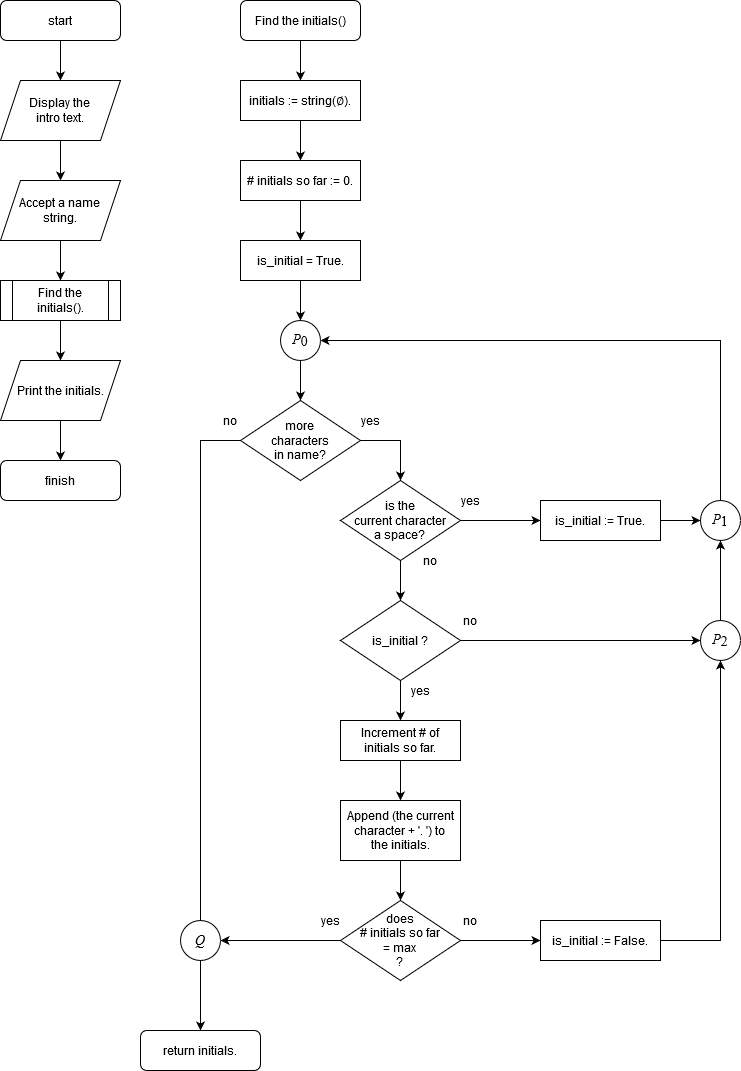

The diagram above was exported from draw.io. Its source (the exported page's mxGraphModel, read from the mxfile embedded in the PNG):
<mxGraphModel dx="868" dy="479" grid="1" gridSize="10" guides="1" tooltips="1" connect="1" arrows="1" fold="1" page="1" pageScale="1" pageWidth="827" pageHeight="1169" math="0" shadow="0">
  <root>
    <mxCell id="WIyWlLk6GJQsqaUBKTNV-0" />
    <mxCell id="WIyWlLk6GJQsqaUBKTNV-1" parent="WIyWlLk6GJQsqaUBKTNV-0" />
    <mxCell id="oxe0jOmImjitJiyji425-6" style="edgeStyle=orthogonalEdgeStyle;rounded=0;orthogonalLoop=1;jettySize=auto;html=1;entryX=0.5;entryY=0;entryDx=0;entryDy=0;" edge="1" parent="WIyWlLk6GJQsqaUBKTNV-1" source="oxe0jOmImjitJiyji425-0" target="oxe0jOmImjitJiyji425-1">
      <mxGeometry relative="1" as="geometry" />
    </mxCell>
    <mxCell id="oxe0jOmImjitJiyji425-0" value="start" style="rounded=1;whiteSpace=wrap;html=1;" vertex="1" parent="WIyWlLk6GJQsqaUBKTNV-1">
      <mxGeometry x="40" y="40" width="120" height="40" as="geometry" />
    </mxCell>
    <mxCell id="oxe0jOmImjitJiyji425-7" style="edgeStyle=orthogonalEdgeStyle;rounded=0;orthogonalLoop=1;jettySize=auto;html=1;entryX=0.5;entryY=0;entryDx=0;entryDy=0;" edge="1" parent="WIyWlLk6GJQsqaUBKTNV-1" source="oxe0jOmImjitJiyji425-1" target="oxe0jOmImjitJiyji425-2">
      <mxGeometry relative="1" as="geometry" />
    </mxCell>
    <mxCell id="oxe0jOmImjitJiyji425-1" value="Display the&lt;br&gt;&lt;div&gt;intro text.&lt;/div&gt;" style="shape=parallelogram;perimeter=parallelogramPerimeter;whiteSpace=wrap;html=1;fixedSize=1;" vertex="1" parent="WIyWlLk6GJQsqaUBKTNV-1">
      <mxGeometry x="40" y="120" width="120" height="60" as="geometry" />
    </mxCell>
    <mxCell id="oxe0jOmImjitJiyji425-8" style="edgeStyle=orthogonalEdgeStyle;rounded=0;orthogonalLoop=1;jettySize=auto;html=1;entryX=0.5;entryY=0;entryDx=0;entryDy=0;" edge="1" parent="WIyWlLk6GJQsqaUBKTNV-1" source="oxe0jOmImjitJiyji425-2" target="oxe0jOmImjitJiyji425-3">
      <mxGeometry relative="1" as="geometry" />
    </mxCell>
    <mxCell id="oxe0jOmImjitJiyji425-2" value="Accept a name&lt;br&gt;string." style="shape=parallelogram;perimeter=parallelogramPerimeter;whiteSpace=wrap;html=1;fixedSize=1;" vertex="1" parent="WIyWlLk6GJQsqaUBKTNV-1">
      <mxGeometry x="40" y="220" width="120" height="60" as="geometry" />
    </mxCell>
    <mxCell id="oxe0jOmImjitJiyji425-9" style="edgeStyle=orthogonalEdgeStyle;rounded=0;orthogonalLoop=1;jettySize=auto;html=1;entryX=0.5;entryY=0;entryDx=0;entryDy=0;" edge="1" parent="WIyWlLk6GJQsqaUBKTNV-1" source="oxe0jOmImjitJiyji425-3" target="oxe0jOmImjitJiyji425-4">
      <mxGeometry relative="1" as="geometry" />
    </mxCell>
    <mxCell id="oxe0jOmImjitJiyji425-3" value="Find the&lt;br&gt; initials()." style="shape=process;whiteSpace=wrap;html=1;backgroundOutline=1;" vertex="1" parent="WIyWlLk6GJQsqaUBKTNV-1">
      <mxGeometry x="40" y="320" width="120" height="40" as="geometry" />
    </mxCell>
    <mxCell id="oxe0jOmImjitJiyji425-12" style="edgeStyle=orthogonalEdgeStyle;rounded=0;orthogonalLoop=1;jettySize=auto;html=1;entryX=0.5;entryY=0;entryDx=0;entryDy=0;" edge="1" parent="WIyWlLk6GJQsqaUBKTNV-1" source="oxe0jOmImjitJiyji425-4" target="oxe0jOmImjitJiyji425-5">
      <mxGeometry relative="1" as="geometry" />
    </mxCell>
    <mxCell id="oxe0jOmImjitJiyji425-4" value="Print the initials." style="shape=parallelogram;perimeter=parallelogramPerimeter;whiteSpace=wrap;html=1;fixedSize=1;" vertex="1" parent="WIyWlLk6GJQsqaUBKTNV-1">
      <mxGeometry x="40" y="400" width="120" height="60" as="geometry" />
    </mxCell>
    <mxCell id="oxe0jOmImjitJiyji425-5" value="finish" style="rounded=1;whiteSpace=wrap;html=1;" vertex="1" parent="WIyWlLk6GJQsqaUBKTNV-1">
      <mxGeometry x="40" y="500" width="120" height="40" as="geometry" />
    </mxCell>
    <mxCell id="oxe0jOmImjitJiyji425-13" style="edgeStyle=orthogonalEdgeStyle;rounded=0;orthogonalLoop=1;jettySize=auto;html=1;entryX=0.5;entryY=0;entryDx=0;entryDy=0;" edge="1" parent="WIyWlLk6GJQsqaUBKTNV-1" source="oxe0jOmImjitJiyji425-10" target="oxe0jOmImjitJiyji425-11">
      <mxGeometry relative="1" as="geometry" />
    </mxCell>
    <mxCell id="oxe0jOmImjitJiyji425-10" value="Find the initials()" style="rounded=1;whiteSpace=wrap;html=1;" vertex="1" parent="WIyWlLk6GJQsqaUBKTNV-1">
      <mxGeometry x="280" y="40" width="120" height="40" as="geometry" />
    </mxCell>
    <mxCell id="oxe0jOmImjitJiyji425-21" style="edgeStyle=orthogonalEdgeStyle;rounded=0;orthogonalLoop=1;jettySize=auto;html=1;entryX=0.5;entryY=0;entryDx=0;entryDy=0;" edge="1" parent="WIyWlLk6GJQsqaUBKTNV-1" source="oxe0jOmImjitJiyji425-11" target="oxe0jOmImjitJiyji425-20">
      <mxGeometry relative="1" as="geometry" />
    </mxCell>
    <mxCell id="oxe0jOmImjitJiyji425-11" value="initials := string(∅)." style="rounded=0;whiteSpace=wrap;html=1;" vertex="1" parent="WIyWlLk6GJQsqaUBKTNV-1">
      <mxGeometry x="280" y="120" width="120" height="40" as="geometry" />
    </mxCell>
    <mxCell id="oxe0jOmImjitJiyji425-18" style="edgeStyle=orthogonalEdgeStyle;rounded=0;orthogonalLoop=1;jettySize=auto;html=1;entryX=0.5;entryY=0;entryDx=0;entryDy=0;" edge="1" parent="WIyWlLk6GJQsqaUBKTNV-1" source="oxe0jOmImjitJiyji425-15" target="oxe0jOmImjitJiyji425-17">
      <mxGeometry relative="1" as="geometry" />
    </mxCell>
    <mxCell id="oxe0jOmImjitJiyji425-15" value="&lt;i style=&quot;font-size: 14px;&quot;&gt;P&lt;/i&gt;&lt;sub style=&quot;font-size: 14px;&quot;&gt;0&lt;/sub&gt;" style="ellipse;whiteSpace=wrap;html=1;aspect=fixed;fontFamily=Times New Roman;fontSize=14;" vertex="1" parent="WIyWlLk6GJQsqaUBKTNV-1">
      <mxGeometry x="320" y="360" width="40" height="40" as="geometry" />
    </mxCell>
    <mxCell id="oxe0jOmImjitJiyji425-43" style="edgeStyle=orthogonalEdgeStyle;rounded=0;orthogonalLoop=1;jettySize=auto;html=1;entryX=0.5;entryY=0;entryDx=0;entryDy=0;" edge="1" parent="WIyWlLk6GJQsqaUBKTNV-1" source="oxe0jOmImjitJiyji425-17" target="oxe0jOmImjitJiyji425-29">
      <mxGeometry relative="1" as="geometry">
        <Array as="points">
          <mxPoint x="440" y="480" />
        </Array>
      </mxGeometry>
    </mxCell>
    <mxCell id="oxe0jOmImjitJiyji425-58" style="edgeStyle=orthogonalEdgeStyle;rounded=0;orthogonalLoop=1;jettySize=auto;html=1;entryX=0.5;entryY=0;entryDx=0;entryDy=0;" edge="1" parent="WIyWlLk6GJQsqaUBKTNV-1" source="oxe0jOmImjitJiyji425-17" target="oxe0jOmImjitJiyji425-60">
      <mxGeometry relative="1" as="geometry">
        <Array as="points">
          <mxPoint x="240" y="480" />
          <mxPoint x="240" y="980" />
        </Array>
      </mxGeometry>
    </mxCell>
    <mxCell id="oxe0jOmImjitJiyji425-17" value="more&lt;br&gt;characters&lt;br&gt;in name?" style="rhombus;whiteSpace=wrap;html=1;" vertex="1" parent="WIyWlLk6GJQsqaUBKTNV-1">
      <mxGeometry x="280" y="440" width="120" height="80" as="geometry" />
    </mxCell>
    <mxCell id="oxe0jOmImjitJiyji425-22" style="edgeStyle=orthogonalEdgeStyle;rounded=0;orthogonalLoop=1;jettySize=auto;html=1;entryX=0.5;entryY=0;entryDx=0;entryDy=0;" edge="1" parent="WIyWlLk6GJQsqaUBKTNV-1" source="oxe0jOmImjitJiyji425-20" target="oxe0jOmImjitJiyji425-32">
      <mxGeometry relative="1" as="geometry" />
    </mxCell>
    <mxCell id="oxe0jOmImjitJiyji425-20" value="# initials so far := 0." style="rounded=0;whiteSpace=wrap;html=1;" vertex="1" parent="WIyWlLk6GJQsqaUBKTNV-1">
      <mxGeometry x="280" y="200" width="120" height="40" as="geometry" />
    </mxCell>
    <mxCell id="oxe0jOmImjitJiyji425-44" style="edgeStyle=orthogonalEdgeStyle;rounded=0;orthogonalLoop=1;jettySize=auto;html=1;entryX=0.5;entryY=0;entryDx=0;entryDy=0;" edge="1" parent="WIyWlLk6GJQsqaUBKTNV-1" source="oxe0jOmImjitJiyji425-23" target="oxe0jOmImjitJiyji425-42">
      <mxGeometry relative="1" as="geometry" />
    </mxCell>
    <mxCell id="oxe0jOmImjitJiyji425-65" style="edgeStyle=orthogonalEdgeStyle;rounded=0;orthogonalLoop=1;jettySize=auto;html=1;entryX=0;entryY=0.5;entryDx=0;entryDy=0;" edge="1" parent="WIyWlLk6GJQsqaUBKTNV-1" source="oxe0jOmImjitJiyji425-23" target="oxe0jOmImjitJiyji425-64">
      <mxGeometry relative="1" as="geometry" />
    </mxCell>
    <mxCell id="oxe0jOmImjitJiyji425-23" value="is_initial ?" style="rhombus;whiteSpace=wrap;html=1;" vertex="1" parent="WIyWlLk6GJQsqaUBKTNV-1">
      <mxGeometry x="380" y="640" width="120" height="80" as="geometry" />
    </mxCell>
    <mxCell id="oxe0jOmImjitJiyji425-27" value="no" style="text;html=1;strokeColor=none;fillColor=none;align=center;verticalAlign=middle;whiteSpace=wrap;rounded=0;" vertex="1" parent="WIyWlLk6GJQsqaUBKTNV-1">
      <mxGeometry x="490" y="650" width="40" height="20" as="geometry" />
    </mxCell>
    <mxCell id="oxe0jOmImjitJiyji425-55" style="edgeStyle=orthogonalEdgeStyle;rounded=0;orthogonalLoop=1;jettySize=auto;html=1;entryX=0.5;entryY=0;entryDx=0;entryDy=0;" edge="1" parent="WIyWlLk6GJQsqaUBKTNV-1" source="oxe0jOmImjitJiyji425-28" target="oxe0jOmImjitJiyji425-54">
      <mxGeometry relative="1" as="geometry" />
    </mxCell>
    <mxCell id="oxe0jOmImjitJiyji425-28" value="Append (the current character + '. ') to&lt;br&gt;the initials." style="rounded=0;whiteSpace=wrap;html=1;" vertex="1" parent="WIyWlLk6GJQsqaUBKTNV-1">
      <mxGeometry x="380" y="840" width="120" height="60" as="geometry" />
    </mxCell>
    <mxCell id="oxe0jOmImjitJiyji425-36" style="edgeStyle=orthogonalEdgeStyle;rounded=0;orthogonalLoop=1;jettySize=auto;html=1;entryX=0;entryY=0.5;entryDx=0;entryDy=0;" edge="1" parent="WIyWlLk6GJQsqaUBKTNV-1" source="oxe0jOmImjitJiyji425-29" target="oxe0jOmImjitJiyji425-35">
      <mxGeometry relative="1" as="geometry" />
    </mxCell>
    <mxCell id="oxe0jOmImjitJiyji425-40" style="edgeStyle=orthogonalEdgeStyle;rounded=0;orthogonalLoop=1;jettySize=auto;html=1;entryX=0.5;entryY=0;entryDx=0;entryDy=0;" edge="1" parent="WIyWlLk6GJQsqaUBKTNV-1" source="oxe0jOmImjitJiyji425-29" target="oxe0jOmImjitJiyji425-23">
      <mxGeometry relative="1" as="geometry" />
    </mxCell>
    <mxCell id="oxe0jOmImjitJiyji425-29" value="is the&lt;br&gt;current character&lt;br&gt;a space?" style="rhombus;whiteSpace=wrap;html=1;" vertex="1" parent="WIyWlLk6GJQsqaUBKTNV-1">
      <mxGeometry x="380" y="520" width="120" height="80" as="geometry" />
    </mxCell>
    <mxCell id="oxe0jOmImjitJiyji425-33" style="edgeStyle=orthogonalEdgeStyle;rounded=0;orthogonalLoop=1;jettySize=auto;html=1;entryX=0.5;entryY=0;entryDx=0;entryDy=0;" edge="1" parent="WIyWlLk6GJQsqaUBKTNV-1" source="oxe0jOmImjitJiyji425-32" target="oxe0jOmImjitJiyji425-15">
      <mxGeometry relative="1" as="geometry" />
    </mxCell>
    <mxCell id="oxe0jOmImjitJiyji425-32" value="is_initial = True." style="rounded=0;whiteSpace=wrap;html=1;" vertex="1" parent="WIyWlLk6GJQsqaUBKTNV-1">
      <mxGeometry x="280" y="280" width="120" height="40" as="geometry" />
    </mxCell>
    <mxCell id="oxe0jOmImjitJiyji425-34" value="yes" style="text;html=1;strokeColor=none;fillColor=none;align=center;verticalAlign=middle;whiteSpace=wrap;rounded=0;" vertex="1" parent="WIyWlLk6GJQsqaUBKTNV-1">
      <mxGeometry x="390" y="450" width="40" height="20" as="geometry" />
    </mxCell>
    <mxCell id="oxe0jOmImjitJiyji425-51" style="edgeStyle=orthogonalEdgeStyle;rounded=0;orthogonalLoop=1;jettySize=auto;html=1;entryX=0;entryY=0.5;entryDx=0;entryDy=0;" edge="1" parent="WIyWlLk6GJQsqaUBKTNV-1" source="oxe0jOmImjitJiyji425-35" target="oxe0jOmImjitJiyji425-50">
      <mxGeometry relative="1" as="geometry" />
    </mxCell>
    <mxCell id="oxe0jOmImjitJiyji425-35" value="is_initial := True." style="rounded=0;whiteSpace=wrap;html=1;" vertex="1" parent="WIyWlLk6GJQsqaUBKTNV-1">
      <mxGeometry x="580" y="540" width="120" height="40" as="geometry" />
    </mxCell>
    <mxCell id="oxe0jOmImjitJiyji425-37" value="yes" style="text;html=1;strokeColor=none;fillColor=none;align=center;verticalAlign=middle;whiteSpace=wrap;rounded=0;" vertex="1" parent="WIyWlLk6GJQsqaUBKTNV-1">
      <mxGeometry x="490" y="530" width="40" height="20" as="geometry" />
    </mxCell>
    <mxCell id="oxe0jOmImjitJiyji425-46" style="edgeStyle=orthogonalEdgeStyle;rounded=0;orthogonalLoop=1;jettySize=auto;html=1;entryX=0.5;entryY=0;entryDx=0;entryDy=0;" edge="1" parent="WIyWlLk6GJQsqaUBKTNV-1" source="oxe0jOmImjitJiyji425-42" target="oxe0jOmImjitJiyji425-28">
      <mxGeometry relative="1" as="geometry" />
    </mxCell>
    <mxCell id="oxe0jOmImjitJiyji425-42" value="Increment # of&lt;br&gt;initials so far." style="rounded=0;whiteSpace=wrap;html=1;" vertex="1" parent="WIyWlLk6GJQsqaUBKTNV-1">
      <mxGeometry x="380" y="760" width="120" height="40" as="geometry" />
    </mxCell>
    <mxCell id="oxe0jOmImjitJiyji425-47" value="yes" style="text;html=1;strokeColor=none;fillColor=none;align=center;verticalAlign=middle;whiteSpace=wrap;rounded=0;" vertex="1" parent="WIyWlLk6GJQsqaUBKTNV-1">
      <mxGeometry x="440" y="720" width="40" height="20" as="geometry" />
    </mxCell>
    <mxCell id="oxe0jOmImjitJiyji425-52" style="edgeStyle=orthogonalEdgeStyle;rounded=0;orthogonalLoop=1;jettySize=auto;html=1;entryX=1;entryY=0.5;entryDx=0;entryDy=0;" edge="1" parent="WIyWlLk6GJQsqaUBKTNV-1" source="oxe0jOmImjitJiyji425-50" target="oxe0jOmImjitJiyji425-15">
      <mxGeometry relative="1" as="geometry">
        <Array as="points">
          <mxPoint x="760" y="380" />
        </Array>
      </mxGeometry>
    </mxCell>
    <mxCell id="oxe0jOmImjitJiyji425-50" value="&lt;i style=&quot;font-size: 14px;&quot;&gt;P&lt;/i&gt;&lt;sub style=&quot;font-size: 14px;&quot;&gt;1&lt;/sub&gt;" style="ellipse;whiteSpace=wrap;html=1;aspect=fixed;fontFamily=Times New Roman;fontSize=14;" vertex="1" parent="WIyWlLk6GJQsqaUBKTNV-1">
      <mxGeometry x="740" y="540" width="40" height="40" as="geometry" />
    </mxCell>
    <mxCell id="oxe0jOmImjitJiyji425-62" style="edgeStyle=orthogonalEdgeStyle;rounded=0;orthogonalLoop=1;jettySize=auto;html=1;entryX=1;entryY=0.5;entryDx=0;entryDy=0;" edge="1" parent="WIyWlLk6GJQsqaUBKTNV-1" source="oxe0jOmImjitJiyji425-54" target="oxe0jOmImjitJiyji425-60">
      <mxGeometry relative="1" as="geometry" />
    </mxCell>
    <mxCell id="oxe0jOmImjitJiyji425-70" style="edgeStyle=orthogonalEdgeStyle;rounded=0;orthogonalLoop=1;jettySize=auto;html=1;entryX=0;entryY=0.5;entryDx=0;entryDy=0;" edge="1" parent="WIyWlLk6GJQsqaUBKTNV-1" source="oxe0jOmImjitJiyji425-54" target="oxe0jOmImjitJiyji425-69">
      <mxGeometry relative="1" as="geometry" />
    </mxCell>
    <mxCell id="oxe0jOmImjitJiyji425-54" value="does&lt;br&gt;# initials so far&lt;br&gt;= max&lt;br&gt;?" style="rhombus;whiteSpace=wrap;html=1;" vertex="1" parent="WIyWlLk6GJQsqaUBKTNV-1">
      <mxGeometry x="380" y="940" width="120" height="80" as="geometry" />
    </mxCell>
    <mxCell id="oxe0jOmImjitJiyji425-57" value="return initials." style="rounded=1;whiteSpace=wrap;html=1;" vertex="1" parent="WIyWlLk6GJQsqaUBKTNV-1">
      <mxGeometry x="180" y="1070" width="120" height="40" as="geometry" />
    </mxCell>
    <mxCell id="oxe0jOmImjitJiyji425-61" style="edgeStyle=orthogonalEdgeStyle;rounded=0;orthogonalLoop=1;jettySize=auto;html=1;entryX=0.5;entryY=0;entryDx=0;entryDy=0;" edge="1" parent="WIyWlLk6GJQsqaUBKTNV-1" source="oxe0jOmImjitJiyji425-60" target="oxe0jOmImjitJiyji425-57">
      <mxGeometry relative="1" as="geometry" />
    </mxCell>
    <mxCell id="oxe0jOmImjitJiyji425-60" value="Q" style="ellipse;whiteSpace=wrap;html=1;aspect=fixed;fontStyle=2;fontFamily=Times New Roman;fontSize=14;" vertex="1" parent="WIyWlLk6GJQsqaUBKTNV-1">
      <mxGeometry x="220" y="960" width="40" height="40" as="geometry" />
    </mxCell>
    <mxCell id="oxe0jOmImjitJiyji425-63" value="yes" style="text;html=1;strokeColor=none;fillColor=none;align=center;verticalAlign=middle;whiteSpace=wrap;rounded=0;" vertex="1" parent="WIyWlLk6GJQsqaUBKTNV-1">
      <mxGeometry x="350" y="950" width="40" height="20" as="geometry" />
    </mxCell>
    <mxCell id="oxe0jOmImjitJiyji425-66" style="edgeStyle=orthogonalEdgeStyle;rounded=0;orthogonalLoop=1;jettySize=auto;html=1;entryX=0.5;entryY=1;entryDx=0;entryDy=0;" edge="1" parent="WIyWlLk6GJQsqaUBKTNV-1" source="oxe0jOmImjitJiyji425-64" target="oxe0jOmImjitJiyji425-50">
      <mxGeometry relative="1" as="geometry" />
    </mxCell>
    <mxCell id="oxe0jOmImjitJiyji425-64" value="&lt;i style=&quot;font-size: 14px;&quot;&gt;P&lt;/i&gt;&lt;sub style=&quot;font-size: 14px;&quot;&gt;2&lt;/sub&gt;" style="ellipse;whiteSpace=wrap;html=1;aspect=fixed;fontFamily=Times New Roman;fontSize=14;" vertex="1" parent="WIyWlLk6GJQsqaUBKTNV-1">
      <mxGeometry x="740" y="660" width="40" height="40" as="geometry" />
    </mxCell>
    <mxCell id="oxe0jOmImjitJiyji425-68" value="no" style="text;html=1;strokeColor=none;fillColor=none;align=center;verticalAlign=middle;whiteSpace=wrap;rounded=0;" vertex="1" parent="WIyWlLk6GJQsqaUBKTNV-1">
      <mxGeometry x="490" y="950" width="40" height="20" as="geometry" />
    </mxCell>
    <mxCell id="oxe0jOmImjitJiyji425-71" style="edgeStyle=orthogonalEdgeStyle;rounded=0;orthogonalLoop=1;jettySize=auto;html=1;entryX=0.5;entryY=1;entryDx=0;entryDy=0;" edge="1" parent="WIyWlLk6GJQsqaUBKTNV-1" source="oxe0jOmImjitJiyji425-69" target="oxe0jOmImjitJiyji425-64">
      <mxGeometry relative="1" as="geometry" />
    </mxCell>
    <mxCell id="oxe0jOmImjitJiyji425-69" value="is_initial := False." style="rounded=0;whiteSpace=wrap;html=1;" vertex="1" parent="WIyWlLk6GJQsqaUBKTNV-1">
      <mxGeometry x="580" y="960" width="120" height="40" as="geometry" />
    </mxCell>
    <mxCell id="oxe0jOmImjitJiyji425-72" value="no" style="text;html=1;strokeColor=none;fillColor=none;align=center;verticalAlign=middle;whiteSpace=wrap;rounded=0;" vertex="1" parent="WIyWlLk6GJQsqaUBKTNV-1">
      <mxGeometry x="250" y="450" width="40" height="20" as="geometry" />
    </mxCell>
    <mxCell id="oxe0jOmImjitJiyji425-73" value="no" style="text;html=1;strokeColor=none;fillColor=none;align=center;verticalAlign=middle;whiteSpace=wrap;rounded=0;" vertex="1" parent="WIyWlLk6GJQsqaUBKTNV-1">
      <mxGeometry x="450" y="590" width="40" height="20" as="geometry" />
    </mxCell>
  </root>
</mxGraphModel>